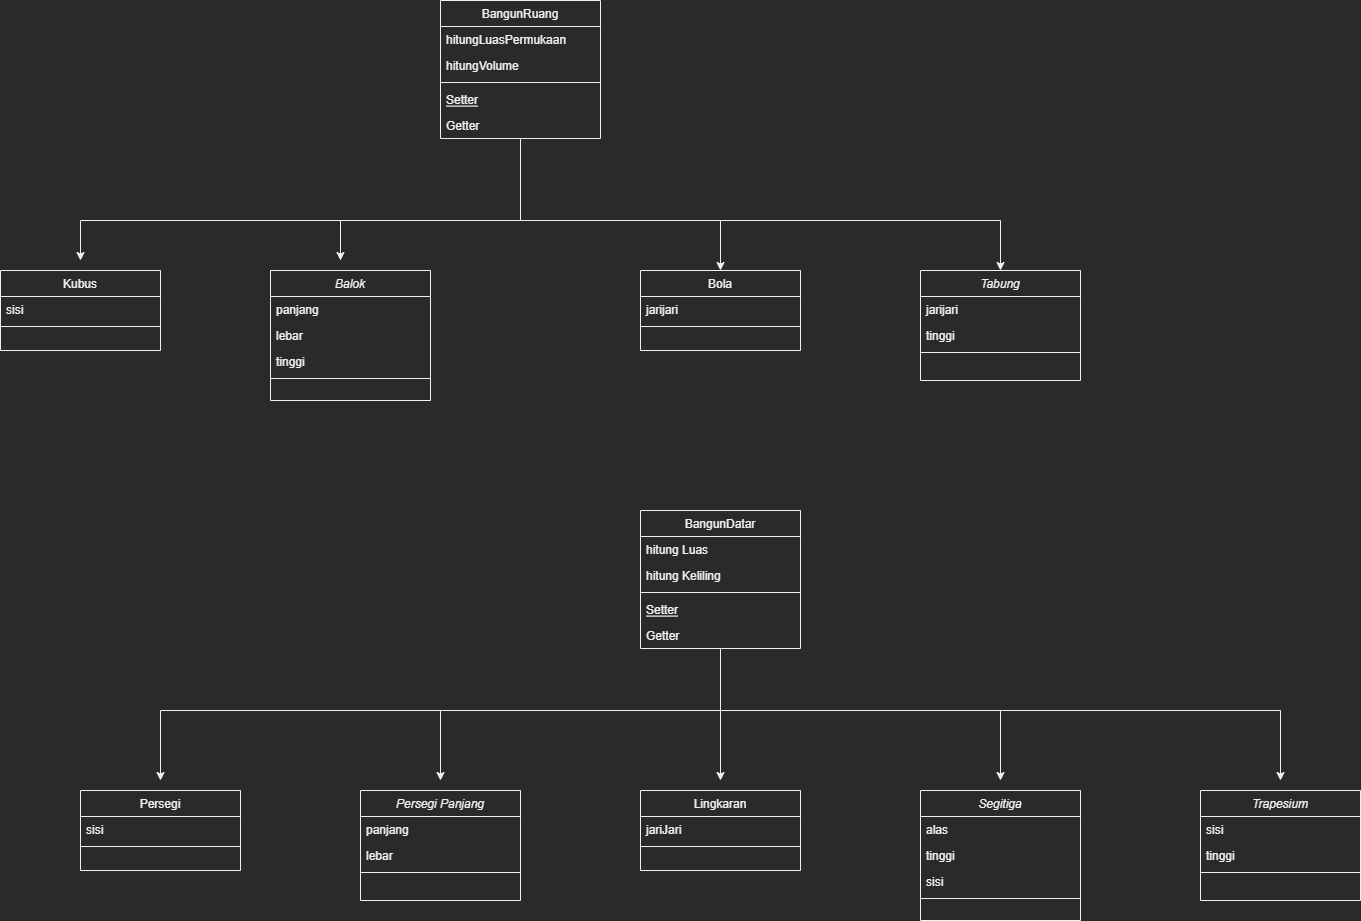

The diagram above was exported from draw.io. Its source (the exported page's mxGraphModel, read from the mxfile embedded in the PNG):
<mxGraphModel dx="2476" dy="1878" grid="0" gridSize="10" guides="1" tooltips="1" connect="1" arrows="1" fold="1" page="0" pageScale="1" pageWidth="827" pageHeight="1169" math="0" shadow="0">
  <root>
    <mxCell id="WIyWlLk6GJQsqaUBKTNV-0" />
    <mxCell id="WIyWlLk6GJQsqaUBKTNV-1" parent="WIyWlLk6GJQsqaUBKTNV-0" />
    <mxCell id="zkfFHV4jXpPFQw0GAbJ--0" value="Balok" style="swimlane;fontStyle=2;align=center;verticalAlign=top;childLayout=stackLayout;horizontal=1;startSize=26;horizontalStack=0;resizeParent=1;resizeLast=0;collapsible=1;marginBottom=0;rounded=0;shadow=0;strokeWidth=1;" parent="WIyWlLk6GJQsqaUBKTNV-1" vertex="1">
      <mxGeometry x="110" y="-400" width="160" height="130" as="geometry">
        <mxRectangle x="230" y="140" width="160" height="26" as="alternateBounds" />
      </mxGeometry>
    </mxCell>
    <mxCell id="zkfFHV4jXpPFQw0GAbJ--1" value="panjang" style="text;align=left;verticalAlign=top;spacingLeft=4;spacingRight=4;overflow=hidden;rotatable=0;points=[[0,0.5],[1,0.5]];portConstraint=eastwest;" parent="zkfFHV4jXpPFQw0GAbJ--0" vertex="1">
      <mxGeometry y="26" width="160" height="26" as="geometry" />
    </mxCell>
    <mxCell id="zkfFHV4jXpPFQw0GAbJ--2" value="lebar" style="text;align=left;verticalAlign=top;spacingLeft=4;spacingRight=4;overflow=hidden;rotatable=0;points=[[0,0.5],[1,0.5]];portConstraint=eastwest;rounded=0;shadow=0;html=0;" parent="zkfFHV4jXpPFQw0GAbJ--0" vertex="1">
      <mxGeometry y="52" width="160" height="26" as="geometry" />
    </mxCell>
    <mxCell id="zkfFHV4jXpPFQw0GAbJ--3" value="tinggi" style="text;align=left;verticalAlign=top;spacingLeft=4;spacingRight=4;overflow=hidden;rotatable=0;points=[[0,0.5],[1,0.5]];portConstraint=eastwest;rounded=0;shadow=0;html=0;" parent="zkfFHV4jXpPFQw0GAbJ--0" vertex="1">
      <mxGeometry y="78" width="160" height="26" as="geometry" />
    </mxCell>
    <mxCell id="zkfFHV4jXpPFQw0GAbJ--4" value="" style="line;html=1;strokeWidth=1;align=left;verticalAlign=middle;spacingTop=-1;spacingLeft=3;spacingRight=3;rotatable=0;labelPosition=right;points=[];portConstraint=eastwest;" parent="zkfFHV4jXpPFQw0GAbJ--0" vertex="1">
      <mxGeometry y="104" width="160" height="8" as="geometry" />
    </mxCell>
    <mxCell id="Xa-HYyaKj6ECqGIzJVWM-67" style="edgeStyle=orthogonalEdgeStyle;rounded=0;orthogonalLoop=1;jettySize=auto;html=1;entryX=0.5;entryY=0;entryDx=0;entryDy=0;" edge="1" parent="WIyWlLk6GJQsqaUBKTNV-1" source="zkfFHV4jXpPFQw0GAbJ--6" target="Xa-HYyaKj6ECqGIzJVWM-0">
      <mxGeometry relative="1" as="geometry">
        <Array as="points">
          <mxPoint x="360" y="-450" />
          <mxPoint x="560" y="-450" />
        </Array>
      </mxGeometry>
    </mxCell>
    <mxCell id="Xa-HYyaKj6ECqGIzJVWM-68" style="edgeStyle=orthogonalEdgeStyle;rounded=0;orthogonalLoop=1;jettySize=auto;html=1;entryX=0.5;entryY=0;entryDx=0;entryDy=0;" edge="1" parent="WIyWlLk6GJQsqaUBKTNV-1" source="zkfFHV4jXpPFQw0GAbJ--6" target="Xa-HYyaKj6ECqGIzJVWM-3">
      <mxGeometry relative="1" as="geometry">
        <Array as="points">
          <mxPoint x="360" y="-450" />
          <mxPoint x="840" y="-450" />
        </Array>
      </mxGeometry>
    </mxCell>
    <mxCell id="Xa-HYyaKj6ECqGIzJVWM-137" style="edgeStyle=orthogonalEdgeStyle;rounded=0;orthogonalLoop=1;jettySize=auto;html=1;" edge="1" parent="WIyWlLk6GJQsqaUBKTNV-1" source="zkfFHV4jXpPFQw0GAbJ--6">
      <mxGeometry relative="1" as="geometry">
        <mxPoint x="180" y="-410" as="targetPoint" />
        <Array as="points">
          <mxPoint x="360" y="-450" />
          <mxPoint x="180" y="-450" />
        </Array>
      </mxGeometry>
    </mxCell>
    <mxCell id="Xa-HYyaKj6ECqGIzJVWM-144" style="edgeStyle=orthogonalEdgeStyle;rounded=0;orthogonalLoop=1;jettySize=auto;html=1;" edge="1" parent="WIyWlLk6GJQsqaUBKTNV-1" source="zkfFHV4jXpPFQw0GAbJ--6">
      <mxGeometry relative="1" as="geometry">
        <mxPoint x="-80" y="-410" as="targetPoint" />
        <Array as="points">
          <mxPoint x="360" y="-450" />
          <mxPoint x="-80" y="-450" />
        </Array>
      </mxGeometry>
    </mxCell>
    <mxCell id="zkfFHV4jXpPFQw0GAbJ--6" value="BangunRuang" style="swimlane;fontStyle=0;align=center;verticalAlign=top;childLayout=stackLayout;horizontal=1;startSize=26;horizontalStack=0;resizeParent=1;resizeLast=0;collapsible=1;marginBottom=0;rounded=0;shadow=0;strokeWidth=1;" parent="WIyWlLk6GJQsqaUBKTNV-1" vertex="1">
      <mxGeometry x="280" y="-670" width="160" height="138" as="geometry">
        <mxRectangle x="130" y="380" width="160" height="26" as="alternateBounds" />
      </mxGeometry>
    </mxCell>
    <mxCell id="zkfFHV4jXpPFQw0GAbJ--7" value="hitungLuasPermukaan" style="text;align=left;verticalAlign=top;spacingLeft=4;spacingRight=4;overflow=hidden;rotatable=0;points=[[0,0.5],[1,0.5]];portConstraint=eastwest;" parent="zkfFHV4jXpPFQw0GAbJ--6" vertex="1">
      <mxGeometry y="26" width="160" height="26" as="geometry" />
    </mxCell>
    <mxCell id="zkfFHV4jXpPFQw0GAbJ--8" value="hitungVolume" style="text;align=left;verticalAlign=top;spacingLeft=4;spacingRight=4;overflow=hidden;rotatable=0;points=[[0,0.5],[1,0.5]];portConstraint=eastwest;rounded=0;shadow=0;html=0;" parent="zkfFHV4jXpPFQw0GAbJ--6" vertex="1">
      <mxGeometry y="52" width="160" height="26" as="geometry" />
    </mxCell>
    <mxCell id="zkfFHV4jXpPFQw0GAbJ--9" value="" style="line;html=1;strokeWidth=1;align=left;verticalAlign=middle;spacingTop=-1;spacingLeft=3;spacingRight=3;rotatable=0;labelPosition=right;points=[];portConstraint=eastwest;" parent="zkfFHV4jXpPFQw0GAbJ--6" vertex="1">
      <mxGeometry y="78" width="160" height="8" as="geometry" />
    </mxCell>
    <mxCell id="zkfFHV4jXpPFQw0GAbJ--10" value="Setter" style="text;align=left;verticalAlign=top;spacingLeft=4;spacingRight=4;overflow=hidden;rotatable=0;points=[[0,0.5],[1,0.5]];portConstraint=eastwest;fontStyle=4" parent="zkfFHV4jXpPFQw0GAbJ--6" vertex="1">
      <mxGeometry y="86" width="160" height="26" as="geometry" />
    </mxCell>
    <mxCell id="zkfFHV4jXpPFQw0GAbJ--11" value="Getter" style="text;align=left;verticalAlign=top;spacingLeft=4;spacingRight=4;overflow=hidden;rotatable=0;points=[[0,0.5],[1,0.5]];portConstraint=eastwest;" parent="zkfFHV4jXpPFQw0GAbJ--6" vertex="1">
      <mxGeometry y="112" width="160" height="26" as="geometry" />
    </mxCell>
    <mxCell id="zkfFHV4jXpPFQw0GAbJ--13" value="Kubus" style="swimlane;fontStyle=0;align=center;verticalAlign=top;childLayout=stackLayout;horizontal=1;startSize=26;horizontalStack=0;resizeParent=1;resizeLast=0;collapsible=1;marginBottom=0;rounded=0;shadow=0;strokeWidth=1;" parent="WIyWlLk6GJQsqaUBKTNV-1" vertex="1">
      <mxGeometry x="-160" y="-400" width="160" height="80" as="geometry">
        <mxRectangle x="340" y="380" width="170" height="26" as="alternateBounds" />
      </mxGeometry>
    </mxCell>
    <mxCell id="zkfFHV4jXpPFQw0GAbJ--14" value="sisi" style="text;align=left;verticalAlign=top;spacingLeft=4;spacingRight=4;overflow=hidden;rotatable=0;points=[[0,0.5],[1,0.5]];portConstraint=eastwest;" parent="zkfFHV4jXpPFQw0GAbJ--13" vertex="1">
      <mxGeometry y="26" width="160" height="26" as="geometry" />
    </mxCell>
    <mxCell id="zkfFHV4jXpPFQw0GAbJ--15" value="" style="line;html=1;strokeWidth=1;align=left;verticalAlign=middle;spacingTop=-1;spacingLeft=3;spacingRight=3;rotatable=0;labelPosition=right;points=[];portConstraint=eastwest;" parent="zkfFHV4jXpPFQw0GAbJ--13" vertex="1">
      <mxGeometry y="52" width="160" height="8" as="geometry" />
    </mxCell>
    <mxCell id="Xa-HYyaKj6ECqGIzJVWM-0" value="Bola" style="swimlane;fontStyle=0;align=center;verticalAlign=top;childLayout=stackLayout;horizontal=1;startSize=26;horizontalStack=0;resizeParent=1;resizeLast=0;collapsible=1;marginBottom=0;rounded=0;shadow=0;strokeWidth=1;" vertex="1" parent="WIyWlLk6GJQsqaUBKTNV-1">
      <mxGeometry x="480" y="-400" width="160" height="80" as="geometry">
        <mxRectangle x="340" y="380" width="170" height="26" as="alternateBounds" />
      </mxGeometry>
    </mxCell>
    <mxCell id="Xa-HYyaKj6ECqGIzJVWM-1" value="jarijari" style="text;align=left;verticalAlign=top;spacingLeft=4;spacingRight=4;overflow=hidden;rotatable=0;points=[[0,0.5],[1,0.5]];portConstraint=eastwest;" vertex="1" parent="Xa-HYyaKj6ECqGIzJVWM-0">
      <mxGeometry y="26" width="160" height="26" as="geometry" />
    </mxCell>
    <mxCell id="Xa-HYyaKj6ECqGIzJVWM-2" value="" style="line;html=1;strokeWidth=1;align=left;verticalAlign=middle;spacingTop=-1;spacingLeft=3;spacingRight=3;rotatable=0;labelPosition=right;points=[];portConstraint=eastwest;" vertex="1" parent="Xa-HYyaKj6ECqGIzJVWM-0">
      <mxGeometry y="52" width="160" height="8" as="geometry" />
    </mxCell>
    <mxCell id="Xa-HYyaKj6ECqGIzJVWM-3" value="Tabung" style="swimlane;fontStyle=2;align=center;verticalAlign=top;childLayout=stackLayout;horizontal=1;startSize=26;horizontalStack=0;resizeParent=1;resizeLast=0;collapsible=1;marginBottom=0;rounded=0;shadow=0;strokeWidth=1;" vertex="1" parent="WIyWlLk6GJQsqaUBKTNV-1">
      <mxGeometry x="760" y="-400" width="160" height="110" as="geometry">
        <mxRectangle x="230" y="140" width="160" height="26" as="alternateBounds" />
      </mxGeometry>
    </mxCell>
    <mxCell id="Xa-HYyaKj6ECqGIzJVWM-4" value="jarijari" style="text;align=left;verticalAlign=top;spacingLeft=4;spacingRight=4;overflow=hidden;rotatable=0;points=[[0,0.5],[1,0.5]];portConstraint=eastwest;" vertex="1" parent="Xa-HYyaKj6ECqGIzJVWM-3">
      <mxGeometry y="26" width="160" height="26" as="geometry" />
    </mxCell>
    <mxCell id="Xa-HYyaKj6ECqGIzJVWM-5" value="tinggi" style="text;align=left;verticalAlign=top;spacingLeft=4;spacingRight=4;overflow=hidden;rotatable=0;points=[[0,0.5],[1,0.5]];portConstraint=eastwest;rounded=0;shadow=0;html=0;" vertex="1" parent="Xa-HYyaKj6ECqGIzJVWM-3">
      <mxGeometry y="52" width="160" height="26" as="geometry" />
    </mxCell>
    <mxCell id="Xa-HYyaKj6ECqGIzJVWM-7" value="" style="line;html=1;strokeWidth=1;align=left;verticalAlign=middle;spacingTop=-1;spacingLeft=3;spacingRight=3;rotatable=0;labelPosition=right;points=[];portConstraint=eastwest;" vertex="1" parent="Xa-HYyaKj6ECqGIzJVWM-3">
      <mxGeometry y="78" width="160" height="8" as="geometry" />
    </mxCell>
    <mxCell id="Xa-HYyaKj6ECqGIzJVWM-86" style="edgeStyle=orthogonalEdgeStyle;rounded=0;orthogonalLoop=1;jettySize=auto;html=1;" edge="1" parent="WIyWlLk6GJQsqaUBKTNV-1" source="Xa-HYyaKj6ECqGIzJVWM-8">
      <mxGeometry relative="1" as="geometry">
        <mxPoint y="110" as="targetPoint" />
        <Array as="points">
          <mxPoint x="560" y="40" />
          <mxPoint y="40" />
        </Array>
      </mxGeometry>
    </mxCell>
    <mxCell id="Xa-HYyaKj6ECqGIzJVWM-93" style="edgeStyle=orthogonalEdgeStyle;rounded=0;orthogonalLoop=1;jettySize=auto;html=1;" edge="1" parent="WIyWlLk6GJQsqaUBKTNV-1" source="Xa-HYyaKj6ECqGIzJVWM-8">
      <mxGeometry relative="1" as="geometry">
        <mxPoint x="280" y="110" as="targetPoint" />
        <Array as="points">
          <mxPoint x="560" y="40" />
          <mxPoint x="280" y="40" />
        </Array>
      </mxGeometry>
    </mxCell>
    <mxCell id="Xa-HYyaKj6ECqGIzJVWM-100" style="edgeStyle=orthogonalEdgeStyle;rounded=0;orthogonalLoop=1;jettySize=auto;html=1;" edge="1" parent="WIyWlLk6GJQsqaUBKTNV-1" source="Xa-HYyaKj6ECqGIzJVWM-8">
      <mxGeometry relative="1" as="geometry">
        <mxPoint x="1120" y="110" as="targetPoint" />
        <Array as="points">
          <mxPoint x="560" y="40" />
          <mxPoint x="1120" y="40" />
        </Array>
      </mxGeometry>
    </mxCell>
    <mxCell id="Xa-HYyaKj6ECqGIzJVWM-107" style="edgeStyle=orthogonalEdgeStyle;rounded=0;orthogonalLoop=1;jettySize=auto;html=1;" edge="1" parent="WIyWlLk6GJQsqaUBKTNV-1" source="Xa-HYyaKj6ECqGIzJVWM-8">
      <mxGeometry relative="1" as="geometry">
        <mxPoint x="840" y="110" as="targetPoint" />
        <Array as="points">
          <mxPoint x="560" y="40" />
          <mxPoint x="840" y="40" />
        </Array>
      </mxGeometry>
    </mxCell>
    <mxCell id="Xa-HYyaKj6ECqGIzJVWM-130" style="edgeStyle=orthogonalEdgeStyle;rounded=0;orthogonalLoop=1;jettySize=auto;html=1;" edge="1" parent="WIyWlLk6GJQsqaUBKTNV-1" source="Xa-HYyaKj6ECqGIzJVWM-8">
      <mxGeometry relative="1" as="geometry">
        <mxPoint x="560" y="110" as="targetPoint" />
      </mxGeometry>
    </mxCell>
    <mxCell id="Xa-HYyaKj6ECqGIzJVWM-8" value="BangunDatar" style="swimlane;fontStyle=0;align=center;verticalAlign=top;childLayout=stackLayout;horizontal=1;startSize=26;horizontalStack=0;resizeParent=1;resizeLast=0;collapsible=1;marginBottom=0;rounded=0;shadow=0;strokeWidth=1;" vertex="1" parent="WIyWlLk6GJQsqaUBKTNV-1">
      <mxGeometry x="480" y="-160" width="160" height="138" as="geometry">
        <mxRectangle x="130" y="380" width="160" height="26" as="alternateBounds" />
      </mxGeometry>
    </mxCell>
    <mxCell id="Xa-HYyaKj6ECqGIzJVWM-9" value="hitung Luas" style="text;align=left;verticalAlign=top;spacingLeft=4;spacingRight=4;overflow=hidden;rotatable=0;points=[[0,0.5],[1,0.5]];portConstraint=eastwest;" vertex="1" parent="Xa-HYyaKj6ECqGIzJVWM-8">
      <mxGeometry y="26" width="160" height="26" as="geometry" />
    </mxCell>
    <mxCell id="Xa-HYyaKj6ECqGIzJVWM-10" value="hitung Keliling" style="text;align=left;verticalAlign=top;spacingLeft=4;spacingRight=4;overflow=hidden;rotatable=0;points=[[0,0.5],[1,0.5]];portConstraint=eastwest;rounded=0;shadow=0;html=0;" vertex="1" parent="Xa-HYyaKj6ECqGIzJVWM-8">
      <mxGeometry y="52" width="160" height="26" as="geometry" />
    </mxCell>
    <mxCell id="Xa-HYyaKj6ECqGIzJVWM-11" value="" style="line;html=1;strokeWidth=1;align=left;verticalAlign=middle;spacingTop=-1;spacingLeft=3;spacingRight=3;rotatable=0;labelPosition=right;points=[];portConstraint=eastwest;" vertex="1" parent="Xa-HYyaKj6ECqGIzJVWM-8">
      <mxGeometry y="78" width="160" height="8" as="geometry" />
    </mxCell>
    <mxCell id="Xa-HYyaKj6ECqGIzJVWM-12" value="Setter" style="text;align=left;verticalAlign=top;spacingLeft=4;spacingRight=4;overflow=hidden;rotatable=0;points=[[0,0.5],[1,0.5]];portConstraint=eastwest;fontStyle=4" vertex="1" parent="Xa-HYyaKj6ECqGIzJVWM-8">
      <mxGeometry y="86" width="160" height="26" as="geometry" />
    </mxCell>
    <mxCell id="Xa-HYyaKj6ECqGIzJVWM-13" value="Getter" style="text;align=left;verticalAlign=top;spacingLeft=4;spacingRight=4;overflow=hidden;rotatable=0;points=[[0,0.5],[1,0.5]];portConstraint=eastwest;" vertex="1" parent="Xa-HYyaKj6ECqGIzJVWM-8">
      <mxGeometry y="112" width="160" height="26" as="geometry" />
    </mxCell>
    <mxCell id="Xa-HYyaKj6ECqGIzJVWM-14" value="Persegi" style="swimlane;fontStyle=0;align=center;verticalAlign=top;childLayout=stackLayout;horizontal=1;startSize=26;horizontalStack=0;resizeParent=1;resizeLast=0;collapsible=1;marginBottom=0;rounded=0;shadow=0;strokeWidth=1;" vertex="1" parent="WIyWlLk6GJQsqaUBKTNV-1">
      <mxGeometry x="-80" y="120" width="160" height="80" as="geometry">
        <mxRectangle x="340" y="380" width="170" height="26" as="alternateBounds" />
      </mxGeometry>
    </mxCell>
    <mxCell id="Xa-HYyaKj6ECqGIzJVWM-15" value="sisi" style="text;align=left;verticalAlign=top;spacingLeft=4;spacingRight=4;overflow=hidden;rotatable=0;points=[[0,0.5],[1,0.5]];portConstraint=eastwest;" vertex="1" parent="Xa-HYyaKj6ECqGIzJVWM-14">
      <mxGeometry y="26" width="160" height="26" as="geometry" />
    </mxCell>
    <mxCell id="Xa-HYyaKj6ECqGIzJVWM-16" value="" style="line;html=1;strokeWidth=1;align=left;verticalAlign=middle;spacingTop=-1;spacingLeft=3;spacingRight=3;rotatable=0;labelPosition=right;points=[];portConstraint=eastwest;" vertex="1" parent="Xa-HYyaKj6ECqGIzJVWM-14">
      <mxGeometry y="52" width="160" height="8" as="geometry" />
    </mxCell>
    <mxCell id="Xa-HYyaKj6ECqGIzJVWM-17" value="Persegi Panjang" style="swimlane;fontStyle=2;align=center;verticalAlign=top;childLayout=stackLayout;horizontal=1;startSize=26;horizontalStack=0;resizeParent=1;resizeLast=0;collapsible=1;marginBottom=0;rounded=0;shadow=0;strokeWidth=1;" vertex="1" parent="WIyWlLk6GJQsqaUBKTNV-1">
      <mxGeometry x="200" y="120" width="160" height="110" as="geometry">
        <mxRectangle x="230" y="140" width="160" height="26" as="alternateBounds" />
      </mxGeometry>
    </mxCell>
    <mxCell id="Xa-HYyaKj6ECqGIzJVWM-18" value="panjang" style="text;align=left;verticalAlign=top;spacingLeft=4;spacingRight=4;overflow=hidden;rotatable=0;points=[[0,0.5],[1,0.5]];portConstraint=eastwest;" vertex="1" parent="Xa-HYyaKj6ECqGIzJVWM-17">
      <mxGeometry y="26" width="160" height="26" as="geometry" />
    </mxCell>
    <mxCell id="Xa-HYyaKj6ECqGIzJVWM-19" value="lebar" style="text;align=left;verticalAlign=top;spacingLeft=4;spacingRight=4;overflow=hidden;rotatable=0;points=[[0,0.5],[1,0.5]];portConstraint=eastwest;rounded=0;shadow=0;html=0;" vertex="1" parent="Xa-HYyaKj6ECqGIzJVWM-17">
      <mxGeometry y="52" width="160" height="26" as="geometry" />
    </mxCell>
    <mxCell id="Xa-HYyaKj6ECqGIzJVWM-20" value="" style="line;html=1;strokeWidth=1;align=left;verticalAlign=middle;spacingTop=-1;spacingLeft=3;spacingRight=3;rotatable=0;labelPosition=right;points=[];portConstraint=eastwest;" vertex="1" parent="Xa-HYyaKj6ECqGIzJVWM-17">
      <mxGeometry y="78" width="160" height="8" as="geometry" />
    </mxCell>
    <mxCell id="Xa-HYyaKj6ECqGIzJVWM-21" value="Lingkaran" style="swimlane;fontStyle=0;align=center;verticalAlign=top;childLayout=stackLayout;horizontal=1;startSize=26;horizontalStack=0;resizeParent=1;resizeLast=0;collapsible=1;marginBottom=0;rounded=0;shadow=0;strokeWidth=1;" vertex="1" parent="WIyWlLk6GJQsqaUBKTNV-1">
      <mxGeometry x="480" y="120" width="160" height="80" as="geometry">
        <mxRectangle x="340" y="380" width="170" height="26" as="alternateBounds" />
      </mxGeometry>
    </mxCell>
    <mxCell id="Xa-HYyaKj6ECqGIzJVWM-22" value="jariJari" style="text;align=left;verticalAlign=top;spacingLeft=4;spacingRight=4;overflow=hidden;rotatable=0;points=[[0,0.5],[1,0.5]];portConstraint=eastwest;" vertex="1" parent="Xa-HYyaKj6ECqGIzJVWM-21">
      <mxGeometry y="26" width="160" height="26" as="geometry" />
    </mxCell>
    <mxCell id="Xa-HYyaKj6ECqGIzJVWM-23" value="" style="line;html=1;strokeWidth=1;align=left;verticalAlign=middle;spacingTop=-1;spacingLeft=3;spacingRight=3;rotatable=0;labelPosition=right;points=[];portConstraint=eastwest;" vertex="1" parent="Xa-HYyaKj6ECqGIzJVWM-21">
      <mxGeometry y="52" width="160" height="8" as="geometry" />
    </mxCell>
    <mxCell id="Xa-HYyaKj6ECqGIzJVWM-27" value="Segitiga" style="swimlane;fontStyle=2;align=center;verticalAlign=top;childLayout=stackLayout;horizontal=1;startSize=26;horizontalStack=0;resizeParent=1;resizeLast=0;collapsible=1;marginBottom=0;rounded=0;shadow=0;strokeWidth=1;" vertex="1" parent="WIyWlLk6GJQsqaUBKTNV-1">
      <mxGeometry x="760" y="120" width="160" height="130" as="geometry">
        <mxRectangle x="230" y="140" width="160" height="26" as="alternateBounds" />
      </mxGeometry>
    </mxCell>
    <mxCell id="Xa-HYyaKj6ECqGIzJVWM-28" value="alas" style="text;align=left;verticalAlign=top;spacingLeft=4;spacingRight=4;overflow=hidden;rotatable=0;points=[[0,0.5],[1,0.5]];portConstraint=eastwest;" vertex="1" parent="Xa-HYyaKj6ECqGIzJVWM-27">
      <mxGeometry y="26" width="160" height="26" as="geometry" />
    </mxCell>
    <mxCell id="Xa-HYyaKj6ECqGIzJVWM-29" value="tinggi" style="text;align=left;verticalAlign=top;spacingLeft=4;spacingRight=4;overflow=hidden;rotatable=0;points=[[0,0.5],[1,0.5]];portConstraint=eastwest;rounded=0;shadow=0;html=0;" vertex="1" parent="Xa-HYyaKj6ECqGIzJVWM-27">
      <mxGeometry y="52" width="160" height="26" as="geometry" />
    </mxCell>
    <mxCell id="Xa-HYyaKj6ECqGIzJVWM-30" value="sisi" style="text;align=left;verticalAlign=top;spacingLeft=4;spacingRight=4;overflow=hidden;rotatable=0;points=[[0,0.5],[1,0.5]];portConstraint=eastwest;rounded=0;shadow=0;html=0;" vertex="1" parent="Xa-HYyaKj6ECqGIzJVWM-27">
      <mxGeometry y="78" width="160" height="26" as="geometry" />
    </mxCell>
    <mxCell id="Xa-HYyaKj6ECqGIzJVWM-31" value="" style="line;html=1;strokeWidth=1;align=left;verticalAlign=middle;spacingTop=-1;spacingLeft=3;spacingRight=3;rotatable=0;labelPosition=right;points=[];portConstraint=eastwest;" vertex="1" parent="Xa-HYyaKj6ECqGIzJVWM-27">
      <mxGeometry y="104" width="160" height="8" as="geometry" />
    </mxCell>
    <mxCell id="Xa-HYyaKj6ECqGIzJVWM-32" value="Trapesium" style="swimlane;fontStyle=2;align=center;verticalAlign=top;childLayout=stackLayout;horizontal=1;startSize=26;horizontalStack=0;resizeParent=1;resizeLast=0;collapsible=1;marginBottom=0;rounded=0;shadow=0;strokeWidth=1;" vertex="1" parent="WIyWlLk6GJQsqaUBKTNV-1">
      <mxGeometry x="1040" y="120" width="160" height="110" as="geometry">
        <mxRectangle x="230" y="140" width="160" height="26" as="alternateBounds" />
      </mxGeometry>
    </mxCell>
    <mxCell id="Xa-HYyaKj6ECqGIzJVWM-33" value="sisi" style="text;align=left;verticalAlign=top;spacingLeft=4;spacingRight=4;overflow=hidden;rotatable=0;points=[[0,0.5],[1,0.5]];portConstraint=eastwest;" vertex="1" parent="Xa-HYyaKj6ECqGIzJVWM-32">
      <mxGeometry y="26" width="160" height="26" as="geometry" />
    </mxCell>
    <mxCell id="Xa-HYyaKj6ECqGIzJVWM-34" value="tinggi" style="text;align=left;verticalAlign=top;spacingLeft=4;spacingRight=4;overflow=hidden;rotatable=0;points=[[0,0.5],[1,0.5]];portConstraint=eastwest;rounded=0;shadow=0;html=0;" vertex="1" parent="Xa-HYyaKj6ECqGIzJVWM-32">
      <mxGeometry y="52" width="160" height="26" as="geometry" />
    </mxCell>
    <mxCell id="Xa-HYyaKj6ECqGIzJVWM-35" value="" style="line;html=1;strokeWidth=1;align=left;verticalAlign=middle;spacingTop=-1;spacingLeft=3;spacingRight=3;rotatable=0;labelPosition=right;points=[];portConstraint=eastwest;" vertex="1" parent="Xa-HYyaKj6ECqGIzJVWM-32">
      <mxGeometry y="78" width="160" height="8" as="geometry" />
    </mxCell>
  </root>
</mxGraphModel>